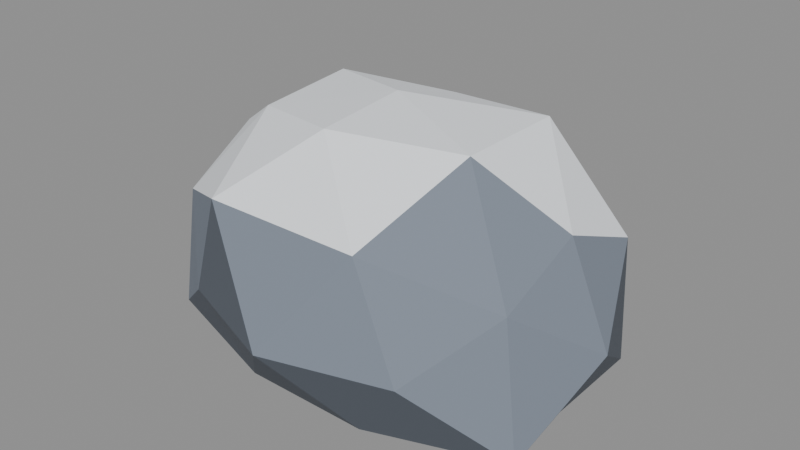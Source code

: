 # Source: rock_a.blend  (saved by Blender 5.0.119; exported with 4.5.12 LTS)
import bpy
from mathutils import Matrix  # noqa: F401  (used for matrix-valued properties, if any)

bpy.ops.wm.read_factory_settings(use_empty=True)
scene = bpy.context.scene
scene.name = 'Scene'

# ---- materials (node trees are filled in below, after node groups)
mat_stone = bpy.data.materials.new('stone')
mat_stone.diffuse_color = (0.2016, 0.2346, 0.2874, 1.0)
mat_stone.roughness = 0.9
mat_snow = bpy.data.materials.new('snow')
mat_snow.diffuse_color = (0.8796, 0.9131, 0.956, 1.0)
mat_snow.roughness = 0.9
mat_stone_dark = bpy.data.materials.new('stone_dark')
mat_stone_dark.diffuse_color = (0.1022, 0.1195, 0.147, 1.0)
mat_stone_dark.roughness = 0.9

# ---- material node trees
mat_stone.use_nodes = True; mat_stone.node_tree.nodes.clear()
_N = mat_stone.node_tree.nodes; _L = mat_stone.node_tree.links
n0 = _N.new('ShaderNodeBsdfPrincipled'); n0.name = 'Principled BSDF'; n0.location = (-200, 100)
n0.inputs[0].default_value = (0.2016, 0.2346, 0.2874, 1.0)
n0.inputs[2].default_value = 0.9
n0.inputs[27].default_value = (0.0, 0.0, 0.0, 1.0)
n1 = _N.new('ShaderNodeOutputMaterial'); n1.name = 'Material Output'; n1.location = (200, 100)
_L.new(n0.outputs[0], n1.inputs[0])
n1.is_active_output = True
mat_snow.use_nodes = True; mat_snow.node_tree.nodes.clear()
_N = mat_snow.node_tree.nodes; _L = mat_snow.node_tree.links
n0 = _N.new('ShaderNodeBsdfPrincipled'); n0.name = 'Principled BSDF'; n0.location = (-200, 100)
n0.inputs[0].default_value = (0.8796, 0.9131, 0.956, 1.0)
n0.inputs[2].default_value = 0.9
n0.inputs[27].default_value = (0.0, 0.0, 0.0, 1.0)
n1 = _N.new('ShaderNodeOutputMaterial'); n1.name = 'Material Output'; n1.location = (200, 100)
_L.new(n0.outputs[0], n1.inputs[0])
n1.is_active_output = True
mat_stone_dark.use_nodes = True; mat_stone_dark.node_tree.nodes.clear()
_N = mat_stone_dark.node_tree.nodes; _L = mat_stone_dark.node_tree.links
n0 = _N.new('ShaderNodeBsdfPrincipled'); n0.name = 'Principled BSDF'; n0.location = (-200, 100)
n0.inputs[0].default_value = (0.1022, 0.1195, 0.147, 1.0)
n0.inputs[2].default_value = 0.9
n0.inputs[27].default_value = (0.0, 0.0, 0.0, 1.0)
n1 = _N.new('ShaderNodeOutputMaterial'); n1.name = 'Material Output'; n1.location = (200, 100)
_L.new(n0.outputs[0], n1.inputs[0])
n1.is_active_output = True

# ---- meshes
me_rock = bpy.data.meshes.new('Rock')
me_rock.from_pydata([(-0.3273, 0.3949, 0.2102), (0.3148, 0.4197, 0.2102), (-0.336, -0.3824, 0.2102), (0.3187, -0.4013, 0.2102), (-0.01631, -0.2447, 0.6815), (-0.01631, 0.2399, 0.63), (-0.01631, -0.2141, 0.0), (-0.01631, 0.2785, 0.0), (0.4892, 0.0116, 0.0), (0.4865, 0.0116, 0.4793), (-0.6, 0.0116, 0.0), (-0.5442, 0.0116, 0.4927), (-0.5554, 0.2654, 0.3885), (-0.327, 0.1579, 0.6454), (-0.2146, 0.407, 0.488), (0.1631, 0.3695, 0.4616), (-0.01631, 0.5, 0.2102), (0.1908, 0.4247, 0.0), (-0.2101, 0.3981, 0.0), (-0.3435, 0.1657, 0.0), (-0.5387, 0.2575, 0.03744), (-0.5862, 0.0116, 0.2102), (0.312, 0.1662, 0.6701), (0.4979, 0.2537, 0.3803), (-0.316, -0.1295, 0.6301), (-0.01631, 0.0116, 0.7), (-0.5583, -0.2436, 0.03096), (-0.5186, -0.2249, 0.3763), (-0.01631, 0.0116, 0.0), (-0.3521, -0.1465, 0.0), (0.5104, 0.2596, 0.03602), (0.3221, 0.1709, 0.0), (0.4781, -0.2212, 0.3737), (0.3146, -0.1442, 0.6738), (0.1745, -0.3689, 0.4775), (-0.226, -0.4067, 0.504), (-0.01631, -0.5, 0.2102), (-0.1937, -0.3422, 0.0), (0.1626, -0.3451, 0.0), (0.2782, -0.127, 0.0), (0.5358, -0.2483, 0.02762), (0.6, 0.0116, 0.2102)], [], [(0, 12, 14), (11, 13, 12), (5, 14, 13), (12, 13, 14), (0, 14, 16), (5, 15, 14), (1, 16, 15), (14, 15, 16), (0, 16, 18), (1, 17, 16), (16, 17, 18), (0, 18, 20), (10, 20, 19), (18, 19, 20), (0, 20, 12), (10, 21, 20), (11, 12, 21), (20, 21, 12), (1, 15, 23), (5, 22, 15), (9, 23, 22), (15, 22, 23), (5, 13, 25), (11, 24, 13), (4, 25, 24), (13, 24, 25), (11, 21, 27), (10, 26, 21), (2, 27, 26), (21, 26, 27), (1, 30, 17), (8, 31, 30), (17, 30, 31), (3, 32, 34), (9, 33, 32), (4, 34, 33), (32, 33, 34), (3, 34, 36), (4, 35, 34), (2, 36, 35), (34, 35, 36), (3, 36, 38), (2, 37, 36), (36, 37, 38), (3, 38, 40), (8, 40, 39), (38, 39, 40), (3, 40, 32), (8, 41, 40), (9, 32, 41), (40, 41, 32), (4, 33, 25), (9, 22, 33), (5, 25, 22), (33, 22, 25), (2, 35, 27), (4, 24, 35), (11, 27, 24), (35, 24, 27), (2, 26, 37), (10, 29, 26), (37, 26, 29), (9, 41, 23), (8, 30, 41), (1, 23, 30), (41, 30, 23)])
me_rock.polygons.foreach_set('material_index', [0, 1, 1, 1, 2, 1, 0, 0, 2, 2, 2, 2, 2, 2, 2, 2, 0, 2, 0, 1, 1, 0, 1, 1, 1, 1, 0, 2, 0, 0, 2, 2, 2, 0, 0, 1, 0, 0, 1, 2, 0, 2, 2, 2, 2, 2, 2, 0, 2, 0, 0, 1, 1, 1, 1, 0, 1, 1, 1, 2, 2, 2, 0, 2, 2, 2])
me_rock.materials.append(mat_stone)
me_rock.materials.append(mat_snow)
me_rock.materials.append(mat_stone_dark)
me_rock.update()

# ---- objects
ob_rock = bpy.data.objects.new('Rock', me_rock)

# ---- transforms, parenting, visibility, modifiers, constraints
ob_rock.location = (0.0, 0.0, 0.0)

# ---- collection membership
scene.collection.objects.link(ob_rock)

# ---- scene / render settings (as saved in the file)
scene.frame_start = 1; scene.frame_end = 250; scene.frame_set(1)
scene.render.engine = 'BLENDER_EEVEE_NEXT'
scene.render.bake_bias = 0.0
scene.render.bake_samples = 0
scene.cycles.sampling_pattern = 'TABULATED_SOBOL'
scene.eevee.use_volume_custom_range = False
bpy.context.view_layer.update()

# ---- added for rendering (the .blend has no active camera and no usable light): camera, sun + grey world if the file has none
cam_auto = bpy.data.cameras.new('AutoCamera')
cam_auto.lens = 50.0
cam_auto.sensor_width = 36.0
cam_auto.clip_end = 1000.0
ob_auto_camera = bpy.data.objects.new('AutoCamera', cam_auto)
scene.collection.objects.link(ob_auto_camera)
ob_auto_camera.location = (1.58373, -1.90048, 1.61698)
ob_auto_camera.rotation_euler = (1.09748, -7.21219e-08, 0.694738)
scene.camera = ob_auto_camera
light_auto_sun = bpy.data.lights.new('AutoSun', 'SUN')
light_auto_sun.energy = 3.0
light_auto_sun.angle = 0.0523599
ob_auto_sun = bpy.data.objects.new('AutoSun', light_auto_sun)
scene.collection.objects.link(ob_auto_sun)
ob_auto_sun.rotation_euler = (0.872665, 0.174533, 0.523599)
if scene.world is None:
    world_auto = bpy.data.worlds.new('AutoWorld')
    world_auto.color = (0.3, 0.3, 0.3)
    scene.world = world_auto
bpy.context.view_layer.update()
